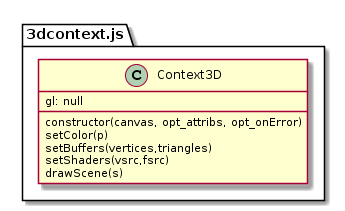

The diagram above was rendered by PlantUML. Its source (embedded in the PNG):
@startuml
package "3dcontext.js"{
class Context3D {

   constructor(canvas, opt_attribs, opt_onError)
   gl: null
   setColor(p)
   setBuffers(vertices,triangles)
   setShaders(vsrc,fsrc)
   drawScene(s)
}
}
@enduml